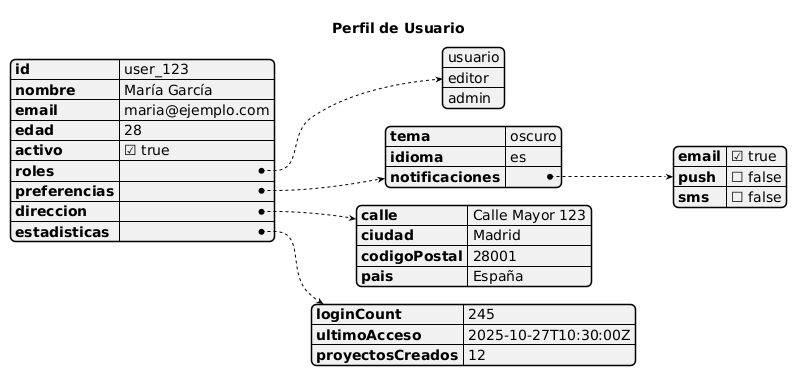

The diagram above was rendered by PlantUML. Its source (embedded in the PNG):
@startjson
title Perfil de Usuario

{
"id": "user_123",
"nombre": "María García",
"email": "maria@ejemplo.com",
"edad": 28,
"activo": true,
"roles": ["usuario", "editor", "admin"],
"preferencias": {
"tema": "oscuro",
"idioma": "es",
"notificaciones": {
"email": true,
"push": false,
"sms": false
}
},
"direccion": {
"calle": "Calle Mayor 123",
"ciudad": "Madrid",
"codigoPostal": "28001",
"pais": "España"
},
"estadisticas": {
"loginCount": 245,
"ultimoAcceso": "2025-10-27T10:30:00Z",
"proyectosCreados": 12
}
}
@endjson